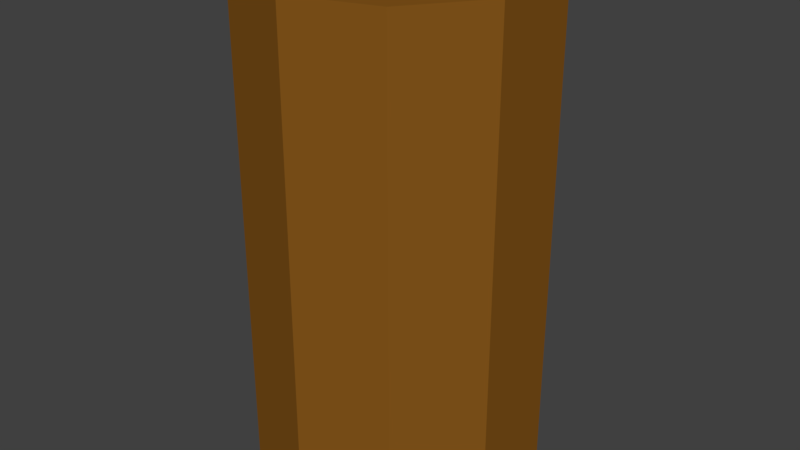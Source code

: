 # Source: trunk.blend  (saved by Blender 2.78.0; exported with 4.5.12 LTS)
import bpy
from mathutils import Matrix  # noqa: F401  (used for matrix-valued properties, if any)

bpy.ops.wm.read_factory_settings(use_empty=True)
scene = bpy.context.scene
scene.name = 'Scene'

# ---- collections
col_collection_1 = bpy.data.collections.new('Collection 1'); scene.collection.children.link(col_collection_1)

# ---- materials (node trees are filled in below, after node groups)
mat_bark = bpy.data.materials.new('Bark')
mat_bark.alpha_threshold = 0.0
mat_bark.use_transparent_shadow = False
mat_bark.diffuse_color = (0.2396, 0.09482, 0.01098, 1.0)
mat_bark.roughness = 0.5

# ---- material node trees

# ---- world
world_world = bpy.data.worlds.new('World'); scene.world = world_world
world_world.color = (0.05088, 0.05088, 0.05088)
world_world.use_sun_shadow = False
world_world.sun_shadow_jitter_overblur = 0.0
world_world.cycles.sampling_method = 'MANUAL'

# ---- meshes
me_cylinder = bpy.data.meshes.new('Cylinder')
me_cylinder.from_pydata([(0.0, 0.4721, -1.655), (0.2774, 0.3819, -1.655), (0.4489, 0.1459, -1.655), (0.4489, -0.1459, -1.655), (0.2774, -0.3819, -1.655), (-4.126e-08, -0.4721, -1.655), (-0.2774, -0.3819, -1.655), (-0.4489, -0.1459, -1.655), (-0.4489, 0.1459, -1.655), (-0.2774, 0.3819, -1.655), (-0.4489, 0.1459, -0.02756), (-0.4489, -0.1459, -0.02756), (0.4489, 0.1459, -0.02756), (0.2774, 0.3819, -0.02756), (0.4489, -0.1459, -0.02756), (-0.2774, 0.3819, -0.02756), (0.0, 0.4721, -0.02756), (-0.2774, -0.3819, -0.02756), (-4.126e-08, -0.4721, -0.02756), (0.2774, -0.3819, -0.02756)], [], [(0, 16, 13, 1), (1, 13, 12, 2), (2, 12, 14, 3), (3, 14, 19, 4), (4, 19, 18, 5), (5, 18, 17, 6), (6, 17, 11, 7), (7, 11, 10, 8), (8, 10, 15, 9), (9, 15, 16, 0), (0, 1, 2, 3, 4, 5, 6, 7, 8, 9), (12, 13, 16, 15, 10, 11, 17, 18, 19, 14)])
me_cylinder.materials.append(mat_bark)
me_cylinder.use_remesh_preserve_volume = False
me_cylinder.use_remesh_preserve_attributes = False
me_cylinder.use_mirror_vertex_groups = False
me_cylinder.update()

# ---- objects
ob_cylinder = bpy.data.objects.new('Cylinder', me_cylinder)

# ---- transforms, parenting, visibility, modifiers, constraints
ob_cylinder.location = (0.0, 0.0, 0.0)
ob_cylinder.lineart.crease_threshold = 0.0

# ---- collection membership
col_collection_1.objects.link(ob_cylinder)

# ---- scene / render settings (as saved in the file)
scene.frame_start = 1; scene.frame_end = 250; scene.frame_set(1)
scene.render.engine = 'BLENDER_EEVEE_NEXT'
scene.render.resolution_percentage = 50
scene.render.dither_intensity = 0.0
scene.cycles.use_denoising = False
scene.cycles.samples = 128
scene.cycles.sampling_pattern = 'TABULATED_SOBOL'
scene.cycles.light_sampling_threshold = 0.0
scene.cycles.use_adaptive_sampling = False
scene.cycles.use_light_tree = False
scene.cycles.blur_glossy = 0.0
scene.cycles.sample_clamp_indirect = 0.0
scene.view_settings.view_transform = 'Standard'
bpy.context.view_layer.update()

# ---- added for rendering (the .blend has no active camera and no usable light): camera, sun
cam_auto = bpy.data.cameras.new('AutoCamera')
cam_auto.lens = 50.0
cam_auto.sensor_width = 36.0
cam_auto.clip_end = 1000.0
ob_auto_camera = bpy.data.objects.new('AutoCamera', cam_auto)
scene.collection.objects.link(ob_auto_camera)
ob_auto_camera.location = (1.92895, -2.31475, 0.701793)
ob_auto_camera.rotation_euler = (1.09748, -7.21219e-08, 0.694738)
scene.camera = ob_auto_camera
light_auto_sun = bpy.data.lights.new('AutoSun', 'SUN')
light_auto_sun.energy = 3.0
light_auto_sun.angle = 0.0523599
ob_auto_sun = bpy.data.objects.new('AutoSun', light_auto_sun)
scene.collection.objects.link(ob_auto_sun)
ob_auto_sun.rotation_euler = (0.872665, 0.174533, 0.523599)
bpy.context.view_layer.update()
